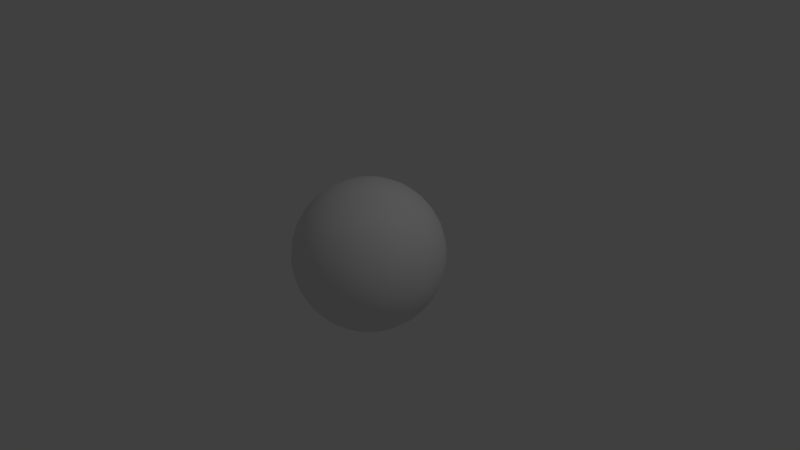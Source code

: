 # Source: Uranus.blend  (saved by Blender 2.79.0; exported with 4.5.12 LTS)
import bpy
from mathutils import Matrix  # noqa: F401  (used for matrix-valued properties, if any)

bpy.ops.wm.read_factory_settings(use_empty=True)
scene = bpy.context.scene
scene.name = 'Scene'

# ---- collections
col_collection_1 = bpy.data.collections.new('Collection 1'); scene.collection.children.link(col_collection_1)

# ---- world
world_world = bpy.data.worlds.new('World'); scene.world = world_world
world_world.color = (0.05088, 0.05088, 0.05088)
world_world.use_sun_shadow = False
world_world.sun_shadow_jitter_overblur = 0.0
world_world.cycles.sampling_method = 'MANUAL'

# ---- cameras
cam_camera = bpy.data.cameras.new('Camera')
cam_camera.clip_end = 100.0
cam_camera.lens = 35.0
cam_camera.sensor_width = 32.0
cam_camera.sensor_height = 18.0
cam_camera.ortho_scale = 7.314
cam_camera.dof.focus_distance = 0.0
cam_camera.dof.aperture_fstop = 128.0

# ---- lights
light_lamp = bpy.data.lights.new('Lamp', 'POINT')
light_lamp.transmission_factor = 0.0
light_lamp.cutoff_distance = 30.0
light_lamp.energy = 100.0
light_lamp.shadow_buffer_clip_start = 1.001
light_lamp.shadow_soft_size = 0.1
light_lamp.shadow_maximum_resolution = 0.006
light_lamp.use_absolute_resolution = True

# ---- meshes
me_sphere = bpy.data.meshes.new('Sphere')
me_sphere.from_pydata([(0.0, 0.1951, 0.9808), (0.0, 0.3827, 0.9239), (0.0, 0.5556, 0.8315), (0.0, 0.7071, 0.7071), (0.0, 0.8315, 0.5556), (0.0, 0.9239, 0.3827), (0.0, 0.9808, 0.1951), (0.0, 1.0, 7.55e-08), (0.0, 0.9808, -0.1951), (0.0, 0.5556, -0.8315), (0.03806, 0.1913, 0.9808), (0.07466, 0.3753, 0.9239), (0.1084, 0.5449, 0.8315), (0.1379, 0.6935, 0.7071), (0.1622, 0.8155, 0.5556), (0.1802, 0.9061, 0.3827), (0.1913, 0.9619, 0.1951), (0.1951, 0.9808, 7.55e-08), (0.1913, 0.9619, -0.1951), (0.1802, 0.9061, -0.3827), (0.1622, 0.8155, -0.5556), (0.1379, 0.6935, -0.7071), (0.1084, 0.5449, -0.8315), (0.07466, 0.3753, -0.9239), (0.03806, 0.1913, -0.9808), (0.07466, 0.1802, 0.9808), (0.1464, 0.3536, 0.9239), (0.2126, 0.5133, 0.8315), (0.2706, 0.6533, 0.7071), (0.3182, 0.7682, 0.5556), (0.3536, 0.8536, 0.3827), (0.3753, 0.9061, 0.1951), (0.3827, 0.9239, 7.55e-08), (0.3753, 0.9061, -0.1951), (0.3536, 0.8536, -0.3827), (0.3182, 0.7682, -0.5556), (0.2706, 0.6533, -0.7071), (0.2126, 0.5133, -0.8315), (0.1464, 0.3536, -0.9239), (0.07466, 0.1802, -0.9808), (0.1084, 0.1622, 0.9808), (0.2126, 0.3182, 0.9239), (0.3087, 0.4619, 0.8315), (0.3928, 0.5879, 0.7071), (0.4619, 0.6913, 0.5556), (0.5133, 0.7682, 0.3827), (0.5449, 0.8155, 0.1951), (0.5556, 0.8315, 7.55e-08), (0.5449, 0.8155, -0.1951), (0.5133, 0.7682, -0.3827), (0.4619, 0.6913, -0.5556), (0.3928, 0.5879, -0.7071), (0.3087, 0.4619, -0.8315), (0.2126, 0.3182, -0.9239), (0.1084, 0.1622, -0.9808), (0.1379, 0.1379, 0.9808), (0.2706, 0.2706, 0.9239), (0.3928, 0.3928, 0.8315), (0.5, 0.5, 0.7071), (0.5879, 0.5879, 0.5556), (0.6533, 0.6533, 0.3827), (0.6935, 0.6935, 0.1951), (0.7071, 0.7071, 7.55e-08), (0.6935, 0.6935, -0.1951), (0.6533, 0.6533, -0.3827), (0.5879, 0.5879, -0.5556), (0.5, 0.5, -0.7071), (0.3928, 0.3928, -0.8315), (0.2706, 0.2706, -0.9239), (0.1379, 0.1379, -0.9808), (0.1622, 0.1084, 0.9808), (0.3182, 0.2126, 0.9239), (0.4619, 0.3087, 0.8315), (0.5879, 0.3928, 0.7071), (0.6913, 0.4619, 0.5556), (0.7682, 0.5133, 0.3827), (0.8155, 0.5449, 0.1951), (0.8315, 0.5556, 7.55e-08), (0.8155, 0.5449, -0.1951), (0.7682, 0.5133, -0.3827), (0.6913, 0.4619, -0.5556), (0.5879, 0.3928, -0.7071), (0.4619, 0.3087, -0.8315), (0.3182, 0.2126, -0.9239), (0.1622, 0.1084, -0.9808), (0.1802, 0.07466, 0.9808), (0.3536, 0.1464, 0.9239), (0.5133, 0.2126, 0.8315), (0.6533, 0.2706, 0.7071), (0.7682, 0.3182, 0.5556), (0.8536, 0.3536, 0.3827), (0.9061, 0.3753, 0.1951), (0.9239, 0.3827, 7.55e-08), (0.9061, 0.3753, -0.1951), (0.8536, 0.3536, -0.3827), (0.7682, 0.3182, -0.5556), (0.6533, 0.2706, -0.7071), (0.5133, 0.2126, -0.8315), (0.3536, 0.1464, -0.9239), (0.1802, 0.07466, -0.9808), (0.1913, 0.03806, 0.9808), (0.3753, 0.07466, 0.9239), (0.5449, 0.1084, 0.8315), (0.6935, 0.1379, 0.7071), (0.8155, 0.1622, 0.5556), (0.9061, 0.1802, 0.3827), (0.9619, 0.1913, 0.1951), (0.9808, 0.1951, 7.55e-08), (0.9619, 0.1913, -0.1951), (0.9061, 0.1802, -0.3827), (0.8155, 0.1622, -0.5556), (0.6935, 0.1379, -0.7071), (0.5449, 0.1084, -0.8315), (0.3753, 0.07466, -0.9239), (0.1913, 0.03806, -0.9808), (0.1951, -3.266e-07, 0.9808), (0.3827, -3.192e-07, 0.9239), (0.5556, -3.117e-07, 0.8315), (0.7071, -3.192e-07, 0.7071), (0.8315, -3.341e-07, 0.5556), (0.9239, -2.745e-07, 0.3827), (0.9808, -3.937e-07, 0.1951), (1.0, -3.788e-07, 7.55e-08), (0.9808, -3.937e-07, -0.1951), (0.9239, -2.298e-07, -0.3827), (0.8315, -3.341e-07, -0.5556), (0.7071, -3.192e-07, -0.7071), (0.5556, -3.415e-07, -0.8315), (0.3827, -3.043e-07, -0.9239), (0.1951, -3.08e-07, -0.9808), (0.1913, -0.03806, 0.9808), (0.3753, -0.07466, 0.9239), (0.5449, -0.1084, 0.8315), (0.6935, -0.138, 0.7071), (0.8155, -0.1622, 0.5556), (0.9061, -0.1802, 0.3827), (0.9619, -0.1913, 0.1951), (0.9808, -0.1951, 7.55e-08), (0.9619, -0.1913, -0.1951), (0.9061, -0.1802, -0.3827), (0.8155, -0.1622, -0.5556), (0.6935, -0.138, -0.7071), (0.5449, -0.1084, -0.8315), (0.3753, -0.07466, -0.9239), (0.1913, -0.03806, -0.9808), (0.1802, -0.07466, 0.9808), (0.3536, -0.1464, 0.9239), (0.5133, -0.2126, 0.8315), (0.6533, -0.2706, 0.7071), (0.7682, -0.3182, 0.5556), (0.8536, -0.3536, 0.3827), (0.9061, -0.3753, 0.1951), (0.9239, -0.3827, 7.55e-08), (0.9061, -0.3753, -0.1951), (0.8536, -0.3536, -0.3827), (0.7682, -0.3182, -0.5556), (0.6533, -0.2706, -0.7071), (0.5133, -0.2126, -0.8315), (0.3536, -0.1464, -0.9239), (0.1802, -0.07466, -0.9808), (0.1622, -0.1084, 0.9808), (0.3182, -0.2126, 0.9239), (0.4619, -0.3087, 0.8315), (0.5879, -0.3928, 0.7071), (0.6913, -0.4619, 0.5556), (0.7682, -0.5133, 0.3827), (0.8155, -0.5449, 0.1951), (0.8315, -0.5556, 7.55e-08), (0.8155, -0.5449, -0.1951), (0.7682, -0.5133, -0.3827), (0.6913, -0.4619, -0.5556), (0.5879, -0.3928, -0.7071), (0.4619, -0.3087, -0.8315), (0.3182, -0.2126, -0.9239), (0.1622, -0.1084, -0.9808), (0.1379, -0.138, 0.9808), (0.2706, -0.2706, 0.9239), (0.3928, -0.3928, 0.8315), (0.5, -0.5, 0.7071), (0.5879, -0.5879, 0.5556), (0.6533, -0.6533, 0.3827), (0.6935, -0.6935, 0.1951), (0.7071, -0.7071, 7.55e-08), (0.6935, -0.6935, -0.1951), (0.6533, -0.6533, -0.3827), (0.5879, -0.5879, -0.5556), (0.5, -0.5, -0.7071), (0.3928, -0.3928, -0.8315), (0.2706, -0.2706, -0.9239), (0.1379, -0.138, -0.9808), (0.1084, -0.1622, 0.9808), (0.2126, -0.3182, 0.9239), (0.3087, -0.4619, 0.8315), (0.3928, -0.5879, 0.7071), (0.4619, -0.6913, 0.5556), (0.5133, -0.7682, 0.3827), (0.5449, -0.8155, 0.1951), (0.5556, -0.8315, 7.55e-08), (0.5449, -0.8155, -0.1951), (0.5133, -0.7682, -0.3827), (0.4619, -0.6913, -0.5556), (0.3928, -0.5879, -0.7071), (0.3087, -0.4619, -0.8315), (0.2126, -0.3182, -0.9239), (0.1084, -0.1622, -0.9808), (0.0, -3.258e-07, -1.0), (0.07466, -0.1802, 0.9808), (0.1464, -0.3536, 0.9239), (0.2126, -0.5133, 0.8315), (0.2706, -0.6533, 0.7071), (0.3182, -0.7682, 0.5556), (0.3536, -0.8536, 0.3827), (0.3753, -0.9061, 0.1951), (0.3827, -0.9239, 7.55e-08), (0.3753, -0.9061, -0.1951), (0.3536, -0.8536, -0.3827), (0.3182, -0.7682, -0.5556), (0.2706, -0.6533, -0.7071), (0.2126, -0.5133, -0.8315), (0.1464, -0.3536, -0.9239), (0.07466, -0.1802, -0.9808), (0.03806, -0.1913, 0.9808), (0.07466, -0.3753, 0.9239), (0.1084, -0.5449, 0.8315), (0.1379, -0.6935, 0.7071), (0.1622, -0.8155, 0.5556), (0.1802, -0.9061, 0.3827), (0.1913, -0.9619, 0.1951), (0.1951, -0.9808, 7.55e-08), (0.1913, -0.9619, -0.1951), (0.1802, -0.9061, -0.3827), (0.1622, -0.8155, -0.5556), (0.1379, -0.6935, -0.7071), (0.1084, -0.5449, -0.8315), (0.07466, -0.3753, -0.9239), (0.03806, -0.1913, -0.9808), (-7.212e-09, -0.1951, 0.9808), (4.122e-08, -0.3827, 0.9239), (2.632e-08, -0.5556, 0.8315), (-2.584e-08, -0.7071, 0.7071), (-8.544e-08, -0.8315, 0.5556), (6.357e-08, -0.9239, 0.3827), (-8.544e-08, -0.9808, 0.1951), (-1.003e-07, -1.0, 7.55e-08), (-8.544e-08, -0.9808, -0.1951), (6.357e-08, -0.9239, -0.3827), (-8.544e-08, -0.8315, -0.5556), (-2.584e-08, -0.7071, -0.7071), (-1.094e-08, -0.5556, -0.8315), (3.964e-09, -0.3827, -0.9239), (3.964e-09, -0.1951, -0.9808), (-0.03806, -0.1913, 0.9808), (-0.07466, -0.3753, 0.9239), (-0.1084, -0.5449, 0.8315), (-0.1379, -0.6935, 0.7071), (-0.1622, -0.8155, 0.5556), (-0.1802, -0.9061, 0.3827), (-0.1913, -0.9619, 0.1951), (-0.1951, -0.9808, 7.55e-08), (-0.1913, -0.9619, -0.1951), (-0.1802, -0.9061, -0.3827), (-0.1622, -0.8155, -0.5556), (-0.1379, -0.6935, -0.7071), (-0.1084, -0.5449, -0.8315), (-0.07466, -0.3753, -0.9239), (-0.03806, -0.1913, -0.9808), (-0.07466, -0.1802, 0.9808), (-0.1464, -0.3536, 0.9239), (-0.2126, -0.5133, 0.8315), (-0.2706, -0.6533, 0.7071), (-0.3182, -0.7682, 0.5556), (-0.3536, -0.8536, 0.3827), (-0.3753, -0.9061, 0.1951), (-0.3827, -0.9239, 7.55e-08), (-0.3753, -0.9061, -0.1951), (-0.3536, -0.8536, -0.3827), (-0.3182, -0.7682, -0.5556), (-0.2706, -0.6533, -0.7071), (-0.2126, -0.5133, -0.8315), (-0.1464, -0.3536, -0.9239), (-0.07466, -0.1802, -0.9808), (-0.1084, -0.1622, 0.9808), (-0.2126, -0.3182, 0.9239), (-0.3087, -0.4619, 0.8315), (-0.3928, -0.5879, 0.7071), (-0.4619, -0.6913, 0.5556), (-0.5133, -0.7682, 0.3827), (-0.5449, -0.8155, 0.1951), (-0.5556, -0.8315, 7.55e-08), (-0.5449, -0.8155, -0.1951), (-0.5133, -0.7682, -0.3827), (-0.4619, -0.6913, -0.5556), (-0.3928, -0.5879, -0.7071), (-0.3087, -0.4619, -0.8315), (-0.2126, -0.3182, -0.9239), (-0.1084, -0.1622, -0.9808), (-2.304e-07, -5.562e-07, 1.0), (-0.1379, -0.138, 0.9808), (-0.2706, -0.2706, 0.9239), (-0.3928, -0.3928, 0.8315), (-0.5, -0.5, 0.7071), (-0.5879, -0.5879, 0.5556), (-0.6533, -0.6533, 0.3827), (-0.6935, -0.6935, 0.1951), (-0.7071, -0.7071, 7.55e-08), (-0.6935, -0.6935, -0.1951), (-0.6533, -0.6533, -0.3827), (-0.5879, -0.5879, -0.5556), (-0.5, -0.5, -0.7071), (-0.3928, -0.3928, -0.8315), (-0.2706, -0.2706, -0.9239), (-0.1379, -0.1379, -0.9808), (-0.1622, -0.1084, 0.9808), (-0.3182, -0.2126, 0.9239), (-0.4619, -0.3087, 0.8315), (-0.5879, -0.3928, 0.7071), (-0.6913, -0.4619, 0.5556), (-0.7682, -0.5133, 0.3827), (-0.8155, -0.5449, 0.1951), (-0.8315, -0.5556, 7.55e-08), (-0.8155, -0.5449, -0.1951), (-0.7682, -0.5133, -0.3827), (-0.6913, -0.4619, -0.5556), (-0.5879, -0.3928, -0.7071), (-0.4619, -0.3087, -0.8315), (-0.3182, -0.2126, -0.9239), (-0.1622, -0.1084, -0.9808), (-0.1802, -0.07466, 0.9808), (-0.3536, -0.1464, 0.9239), (-0.5133, -0.2126, 0.8315), (-0.6533, -0.2706, 0.7071), (-0.7682, -0.3182, 0.5556), (-0.8536, -0.3536, 0.3827), (-0.9061, -0.3753, 0.1951), (-0.9239, -0.3827, 7.55e-08), (-0.9061, -0.3753, -0.1951), (-0.8536, -0.3536, -0.3827), (-0.7682, -0.3182, -0.5556), (-0.6533, -0.2706, -0.7071), (-0.5133, -0.2126, -0.8315), (-0.3536, -0.1464, -0.9239), (-0.1802, -0.07466, -0.9808), (-0.1913, -0.03806, 0.9808), (-0.3753, -0.07466, 0.9239), (-0.5449, -0.1084, 0.8315), (-0.6935, -0.1379, 0.7071), (-0.8155, -0.1622, 0.5556), (-0.9061, -0.1802, 0.3827), (-0.9619, -0.1913, 0.1951), (-0.9808, -0.1951, 7.55e-08), (-0.9619, -0.1913, -0.1951), (-0.9061, -0.1802, -0.3827), (-0.8155, -0.1622, -0.5556), (-0.6935, -0.1379, -0.7071), (-0.5449, -0.1084, -0.8315), (-0.3753, -0.07466, -0.9239), (-0.1913, -0.03806, -0.9808), (-0.1951, -3.117e-07, 0.9808), (-0.3827, -2.819e-07, 0.9239), (-0.5556, -2.819e-07, 0.8315), (-0.7071, -1.851e-07, 0.7071), (-0.8315, -1.404e-07, 0.5556), (-0.9239, -3.192e-07, 0.3827), (-0.9808, -9.567e-08, 0.1951), (-1.0, -1.404e-07, 7.55e-08), (-0.9808, -9.567e-08, -0.1951), (-0.9239, -3.192e-07, -0.3827), (-0.8315, -1.404e-07, -0.5556), (-0.7071, -1.851e-07, -0.7071), (-0.5556, -2.596e-07, -0.8315), (-0.3827, -2.521e-07, -0.9239), (-0.1951, -3.155e-07, -0.9808), (-0.1913, 0.03806, 0.9808), (-0.3753, 0.07466, 0.9239), (-0.5449, 0.1084, 0.8315), (-0.6935, 0.1379, 0.7071), (-0.8155, 0.1622, 0.5556), (-0.9061, 0.1802, 0.3827), (-0.9619, 0.1913, 0.1951), (-0.9808, 0.1951, 7.55e-08), (-0.9619, 0.1913, -0.1951), (-0.9061, 0.1802, -0.3827), (-0.8155, 0.1622, -0.5556), (-0.6935, 0.1379, -0.7071), (-0.5449, 0.1084, -0.8315), (-0.3753, 0.07466, -0.9239), (-0.1913, 0.03806, -0.9808), (-0.1802, 0.07466, 0.9808), (-0.3536, 0.1464, 0.9239), (-0.5133, 0.2126, 0.8315), (-0.6533, 0.2706, 0.7071), (-0.7682, 0.3182, 0.5556), (-0.8536, 0.3536, 0.3827), (-0.9061, 0.3753, 0.1951), (-0.9239, 0.3827, 7.55e-08), (-0.9061, 0.3753, -0.1951), (-0.8536, 0.3536, -0.3827), (-0.7682, 0.3182, -0.5556), (-0.6533, 0.2706, -0.7071), (-0.5133, 0.2126, -0.8315), (-0.3536, 0.1464, -0.9239), (-0.1802, 0.07466, -0.9808), (-0.1622, 0.1084, 0.9808), (-0.3182, 0.2126, 0.9239), (-0.4619, 0.3087, 0.8315), (-0.5879, 0.3928, 0.7071), (-0.6913, 0.4619, 0.5556), (-0.7682, 0.5133, 0.3827), (-0.8155, 0.5449, 0.1951), (-0.8315, 0.5556, 7.55e-08), (-0.8155, 0.5449, -0.1951), (-0.7682, 0.5133, -0.3827), (-0.6913, 0.4619, -0.5556), (-0.5879, 0.3928, -0.7071), (-0.4619, 0.3087, -0.8315), (-0.3182, 0.2126, -0.9239), (-0.1622, 0.1084, -0.9808), (-0.1379, 0.1379, 0.9808), (-0.2706, 0.2706, 0.9239), (-0.3928, 0.3928, 0.8315), (-0.5, 0.5, 0.7071), (-0.5879, 0.5879, 0.5556), (-0.6533, 0.6533, 0.3827), (-0.6935, 0.6935, 0.1951), (-0.7071, 0.7071, 7.55e-08), (-0.6935, 0.6935, -0.1951), (-0.6533, 0.6533, -0.3827), (-0.5879, 0.5879, -0.5556), (-0.5, 0.5, -0.7071), (-0.3928, 0.3928, -0.8315), (-0.2706, 0.2706, -0.9239), (-0.1379, 0.1379, -0.9808), (-0.1084, 0.1622, 0.9808), (-0.2126, 0.3182, 0.9239), (-0.3087, 0.4619, 0.8315), (-0.3928, 0.5879, 0.7071), (-0.4619, 0.6913, 0.5556), (-0.5133, 0.7682, 0.3827), (-0.5449, 0.8155, 0.1951), (-0.5556, 0.8315, 7.55e-08), (-0.5449, 0.8155, -0.1951), (-0.5133, 0.7682, -0.3827), (-0.4619, 0.6913, -0.5556), (-0.3928, 0.5879, -0.7071), (-0.3087, 0.4619, -0.8315), (-0.2126, 0.3182, -0.9239), (-0.1084, 0.1622, -0.9808), (-0.07466, 0.1802, 0.9808), (-0.1464, 0.3536, 0.9239), (-0.2126, 0.5133, 0.8315), (-0.2706, 0.6533, 0.7071), (-0.3182, 0.7682, 0.5556), (-0.3536, 0.8536, 0.3827), (-0.3753, 0.9061, 0.1951), (-0.3827, 0.9239, 7.55e-08), (-0.3753, 0.9061, -0.1951), (-0.3536, 0.8536, -0.3827), (-0.3182, 0.7682, -0.5556), (-0.2706, 0.6533, -0.7071), (-0.2126, 0.5133, -0.8315), (-0.1464, 0.3536, -0.9239), (-0.07466, 0.1802, -0.9808), (-0.03806, 0.1913, 0.9808), (-0.07466, 0.3753, 0.9239), (-0.1084, 0.5449, 0.8315), (-0.1379, 0.6935, 0.7071), (-0.1622, 0.8155, 0.5556), (-0.1802, 0.9061, 0.3827), (-0.1913, 0.9619, 0.1951), (-0.1951, 0.9808, 7.55e-08), (-0.1913, 0.9619, -0.1951), (-0.1802, 0.9061, -0.3827), (-0.1622, 0.8155, -0.5556), (-0.1379, 0.6935, -0.7071), (-0.1084, 0.5449, -0.8315), (-0.07466, 0.3753, -0.9239), (-0.03806, 0.1913, -0.9808), (6.357e-08, 0.9239, -0.3827), (2.722e-07, 0.8315, -0.5556), (1.53e-07, 0.7071, -0.7071), (7.847e-08, 0.3827, -0.9239), (1.514e-08, 0.1951, -0.9808)], [], [(480, 9, 22, 23), (6, 5, 15, 16), (481, 480, 23, 24), (7, 6, 16, 17), (0, 296, 10), (205, 481, 24), (8, 7, 17, 18), (1, 0, 10, 11), (477, 8, 18, 19), (2, 1, 11, 12), (478, 477, 19, 20), (3, 2, 12, 13), (479, 478, 20, 21), (4, 3, 13, 14), (9, 479, 21, 22), (5, 4, 14, 15), (14, 13, 28, 29), (22, 21, 36, 37), (15, 14, 29, 30), (23, 22, 37, 38), (16, 15, 30, 31), (24, 23, 38, 39), (17, 16, 31, 32), (10, 296, 25), (205, 24, 39), (18, 17, 32, 33), (11, 10, 25, 26), (19, 18, 33, 34), (12, 11, 26, 27), (20, 19, 34, 35), (13, 12, 27, 28), (21, 20, 35, 36), (33, 32, 47, 48), (26, 25, 40, 41), (34, 33, 48, 49), (27, 26, 41, 42), (35, 34, 49, 50), (28, 27, 42, 43), (36, 35, 50, 51), (29, 28, 43, 44), (37, 36, 51, 52), (30, 29, 44, 45), (38, 37, 52, 53), (31, 30, 45, 46), (39, 38, 53, 54), (32, 31, 46, 47), (25, 296, 40), (205, 39, 54), (52, 51, 66, 67), (45, 44, 59, 60), (53, 52, 67, 68), (46, 45, 60, 61), (54, 53, 68, 69), (47, 46, 61, 62), (40, 296, 55), (205, 54, 69), (48, 47, 62, 63), (41, 40, 55, 56), (49, 48, 63, 64), (42, 41, 56, 57), (50, 49, 64, 65), (43, 42, 57, 58), (51, 50, 65, 66), (44, 43, 58, 59), (64, 63, 78, 79), (57, 56, 71, 72), (65, 64, 79, 80), (58, 57, 72, 73), (66, 65, 80, 81), (59, 58, 73, 74), (67, 66, 81, 82), (60, 59, 74, 75), (68, 67, 82, 83), (61, 60, 75, 76), (69, 68, 83, 84), (62, 61, 76, 77), (55, 296, 70), (205, 69, 84), (63, 62, 77, 78), (56, 55, 70, 71), (83, 82, 97, 98), (76, 75, 90, 91), (84, 83, 98, 99), (77, 76, 91, 92), (70, 296, 85), (205, 84, 99), (78, 77, 92, 93), (71, 70, 85, 86), (79, 78, 93, 94), (72, 71, 86, 87), (80, 79, 94, 95), (73, 72, 87, 88), (81, 80, 95, 96), (74, 73, 88, 89), (82, 81, 96, 97), (75, 74, 89, 90), (87, 86, 101, 102), (95, 94, 109, 110), (88, 87, 102, 103), (96, 95, 110, 111), (89, 88, 103, 104), (97, 96, 111, 112), (90, 89, 104, 105), (98, 97, 112, 113), (91, 90, 105, 106), (99, 98, 113, 114), (92, 91, 106, 107), (85, 296, 100), (205, 99, 114), (93, 92, 107, 108), (86, 85, 100, 101), (94, 93, 108, 109), (106, 105, 120, 121), (114, 113, 128, 129), (107, 106, 121, 122), (100, 296, 115), (205, 114, 129), (108, 107, 122, 123), (101, 100, 115, 116), (109, 108, 123, 124), (102, 101, 116, 117), (110, 109, 124, 125), (103, 102, 117, 118), (111, 110, 125, 126), (104, 103, 118, 119), (112, 111, 126, 127), (105, 104, 119, 120), (113, 112, 127, 128), (125, 124, 139, 140), (118, 117, 132, 133), (126, 125, 140, 141), (119, 118, 133, 134), (127, 126, 141, 142), (120, 119, 134, 135), (128, 127, 142, 143), (121, 120, 135, 136), (129, 128, 143, 144), (122, 121, 136, 137), (115, 296, 130), (205, 129, 144), (123, 122, 137, 138), (116, 115, 130, 131), (124, 123, 138, 139), (117, 116, 131, 132), (144, 143, 158, 159), (137, 136, 151, 152), (130, 296, 145), (205, 144, 159), (138, 137, 152, 153), (131, 130, 145, 146), (139, 138, 153, 154), (132, 131, 146, 147), (140, 139, 154, 155), (133, 132, 147, 148), (141, 140, 155, 156), (134, 133, 148, 149), (142, 141, 156, 157), (135, 134, 149, 150), (143, 142, 157, 158), (136, 135, 150, 151), (148, 147, 162, 163), (156, 155, 170, 171), (149, 148, 163, 164), (157, 156, 171, 172), (150, 149, 164, 165), (158, 157, 172, 173), (151, 150, 165, 166), (159, 158, 173, 174), (152, 151, 166, 167), (145, 296, 160), (205, 159, 174), (153, 152, 167, 168), (146, 145, 160, 161), (154, 153, 168, 169), (147, 146, 161, 162), (155, 154, 169, 170), (167, 166, 181, 182), (160, 296, 175), (205, 174, 189), (168, 167, 182, 183), (161, 160, 175, 176), (169, 168, 183, 184), (162, 161, 176, 177), (170, 169, 184, 185), (163, 162, 177, 178), (171, 170, 185, 186), (164, 163, 178, 179), (172, 171, 186, 187), (165, 164, 179, 180), (173, 172, 187, 188), (166, 165, 180, 181), (174, 173, 188, 189), (186, 185, 200, 201), (179, 178, 193, 194), (187, 186, 201, 202), (180, 179, 194, 195), (188, 187, 202, 203), (181, 180, 195, 196), (189, 188, 203, 204), (182, 181, 196, 197), (175, 296, 190), (205, 189, 204), (183, 182, 197, 198), (176, 175, 190, 191), (184, 183, 198, 199), (177, 176, 191, 192), (185, 184, 199, 200), (178, 177, 192, 193), (205, 204, 220), (198, 197, 213, 214), (191, 190, 206, 207), (199, 198, 214, 215), (192, 191, 207, 208), (200, 199, 215, 216), (193, 192, 208, 209), (201, 200, 216, 217), (194, 193, 209, 210), (202, 201, 217, 218), (195, 194, 210, 211), (203, 202, 218, 219), (196, 195, 211, 212), (204, 203, 219, 220), (197, 196, 212, 213), (190, 296, 206), (218, 217, 232, 233), (211, 210, 225, 226), (219, 218, 233, 234), (212, 211, 226, 227), (220, 219, 234, 235), (213, 212, 227, 228), (206, 296, 221), (205, 220, 235), (214, 213, 228, 229), (207, 206, 221, 222), (215, 214, 229, 230), (208, 207, 222, 223), (216, 215, 230, 231), (209, 208, 223, 224), (217, 216, 231, 232), (210, 209, 224, 225), (222, 221, 236, 237), (230, 229, 244, 245), (223, 222, 237, 238), (231, 230, 245, 246), (224, 223, 238, 239), (232, 231, 246, 247), (225, 224, 239, 240), (233, 232, 247, 248), (226, 225, 240, 241), (234, 233, 248, 249), (227, 226, 241, 242), (235, 234, 249, 250), (228, 227, 242, 243), (221, 296, 236), (205, 235, 250), (229, 228, 243, 244), (241, 240, 255, 256), (249, 248, 263, 264), (242, 241, 256, 257), (250, 249, 264, 265), (243, 242, 257, 258), (236, 296, 251), (205, 250, 265), (244, 243, 258, 259), (237, 236, 251, 252), (245, 244, 259, 260), (238, 237, 252, 253), (246, 245, 260, 261), (239, 238, 253, 254), (247, 246, 261, 262), (240, 239, 254, 255), (248, 247, 262, 263), (260, 259, 274, 275), (253, 252, 267, 268), (261, 260, 275, 276), (254, 253, 268, 269), (262, 261, 276, 277), (255, 254, 269, 270), (263, 262, 277, 278), (256, 255, 270, 271), (264, 263, 278, 279), (257, 256, 271, 272), (265, 264, 279, 280), (258, 257, 272, 273), (251, 296, 266), (205, 265, 280), (259, 258, 273, 274), (252, 251, 266, 267), (279, 278, 293, 294), (272, 271, 286, 287), (280, 279, 294, 295), (273, 272, 287, 288), (266, 296, 281), (205, 280, 295), (274, 273, 288, 289), (267, 266, 281, 282), (275, 274, 289, 290), (268, 267, 282, 283), (276, 275, 290, 291), (269, 268, 283, 284), (277, 276, 291, 292), (270, 269, 284, 285), (278, 277, 292, 293), (271, 270, 285, 286), (283, 282, 298, 299), (291, 290, 306, 307), (284, 283, 299, 300), (292, 291, 307, 308), (285, 284, 300, 301), (293, 292, 308, 309), (286, 285, 301, 302), (294, 293, 309, 310), (287, 286, 302, 303), (295, 294, 310, 311), (288, 287, 303, 304), (281, 296, 297), (205, 295, 311), (289, 288, 304, 305), (282, 281, 297, 298), (290, 289, 305, 306), (303, 302, 317, 318), (311, 310, 325, 326), (304, 303, 318, 319), (297, 296, 312), (205, 311, 326), (305, 304, 319, 320), (298, 297, 312, 313), (306, 305, 320, 321), (299, 298, 313, 314), (307, 306, 321, 322), (300, 299, 314, 315), (308, 307, 322, 323), (301, 300, 315, 316), (309, 308, 323, 324), (302, 301, 316, 317), (310, 309, 324, 325), (322, 321, 336, 337), (315, 314, 329, 330), (323, 322, 337, 338), (316, 315, 330, 331), (324, 323, 338, 339), (317, 316, 331, 332), (325, 324, 339, 340), (318, 317, 332, 333), (326, 325, 340, 341), (319, 318, 333, 334), (312, 296, 327), (205, 326, 341), (320, 319, 334, 335), (313, 312, 327, 328), (321, 320, 335, 336), (314, 313, 328, 329), (341, 340, 355, 356), (334, 333, 348, 349), (327, 296, 342), (205, 341, 356), (335, 334, 349, 350), (328, 327, 342, 343), (336, 335, 350, 351), (329, 328, 343, 344), (337, 336, 351, 352), (330, 329, 344, 345), (338, 337, 352, 353), (331, 330, 345, 346), (339, 338, 353, 354), (332, 331, 346, 347), (340, 339, 354, 355), (333, 332, 347, 348), (353, 352, 367, 368), (346, 345, 360, 361), (354, 353, 368, 369), (347, 346, 361, 362), (355, 354, 369, 370), (348, 347, 362, 363), (356, 355, 370, 371), (349, 348, 363, 364), (342, 296, 357), (205, 356, 371), (350, 349, 364, 365), (343, 342, 357, 358), (351, 350, 365, 366), (344, 343, 358, 359), (352, 351, 366, 367), (345, 344, 359, 360), (357, 296, 372), (205, 371, 386), (365, 364, 379, 380), (358, 357, 372, 373), (366, 365, 380, 381), (359, 358, 373, 374), (367, 366, 381, 382), (360, 359, 374, 375), (368, 367, 382, 383), (361, 360, 375, 376), (369, 368, 383, 384), (362, 361, 376, 377), (370, 369, 384, 385), (363, 362, 377, 378), (371, 370, 385, 386), (364, 363, 378, 379), (376, 375, 390, 391), (384, 383, 398, 399), (377, 376, 391, 392), (385, 384, 399, 400), (378, 377, 392, 393), (386, 385, 400, 401), (379, 378, 393, 394), (372, 296, 387), (205, 386, 401), (380, 379, 394, 395), (373, 372, 387, 388), (381, 380, 395, 396), (374, 373, 388, 389), (382, 381, 396, 397), (375, 374, 389, 390), (383, 382, 397, 398), (395, 394, 409, 410), (388, 387, 402, 403), (396, 395, 410, 411), (389, 388, 403, 404), (397, 396, 411, 412), (390, 389, 404, 405), (398, 397, 412, 413), (391, 390, 405, 406), (399, 398, 413, 414), (392, 391, 406, 407), (400, 399, 414, 415), (393, 392, 407, 408), (401, 400, 415, 416), (394, 393, 408, 409), (387, 296, 402), (205, 401, 416), (414, 413, 428, 429), (407, 406, 421, 422), (415, 414, 429, 430), (408, 407, 422, 423), (416, 415, 430, 431), (409, 408, 423, 424), (402, 296, 417), (205, 416, 431), (410, 409, 424, 425), (403, 402, 417, 418), (411, 410, 425, 426), (404, 403, 418, 419), (412, 411, 426, 427), (405, 404, 419, 420), (413, 412, 427, 428), (406, 405, 420, 421), (418, 417, 432, 433), (426, 425, 440, 441), (419, 418, 433, 434), (427, 426, 441, 442), (420, 419, 434, 435), (428, 427, 442, 443), (421, 420, 435, 436), (429, 428, 443, 444), (422, 421, 436, 437), (430, 429, 444, 445), (423, 422, 437, 438), (431, 430, 445, 446), (424, 423, 438, 439), (417, 296, 432), (205, 431, 446), (425, 424, 439, 440), (437, 436, 451, 452), (445, 444, 459, 460), (438, 437, 452, 453), (446, 445, 460, 461), (439, 438, 453, 454), (432, 296, 447), (205, 446, 461), (440, 439, 454, 455), (433, 432, 447, 448), (441, 440, 455, 456), (434, 433, 448, 449), (442, 441, 456, 457), (435, 434, 449, 450), (443, 442, 457, 458), (436, 435, 450, 451), (444, 443, 458, 459), (456, 455, 470, 471), (449, 448, 463, 464), (457, 456, 471, 472), (450, 449, 464, 465), (458, 457, 472, 473), (451, 450, 465, 466), (459, 458, 473, 474), (452, 451, 466, 467), (460, 459, 474, 475), (453, 452, 467, 468), (461, 460, 475, 476), (454, 453, 468, 469), (447, 296, 462), (205, 461, 476), (455, 454, 469, 470), (448, 447, 462, 463), (475, 474, 9, 480), (468, 467, 5, 6), (476, 475, 480, 481), (469, 468, 6, 7), (462, 296, 0), (205, 476, 481), (470, 469, 7, 8), (463, 462, 0, 1), (471, 470, 8, 477), (464, 463, 1, 2), (472, 471, 477, 478), (465, 464, 2, 3), (473, 472, 478, 479), (466, 465, 3, 4), (474, 473, 479, 9), (467, 466, 4, 5)])
me_sphere.polygons.foreach_set('use_smooth', [True] * 512)
_uv = me_sphere.uv_layers.new(name='UVMap')
_uv.uv.foreach_set('vector', [0.4784, 0.125, 0.4784, 0.1875, 0.4635, 0.1875, 0.4635, 0.125, 0.4784, 0.5625, 0.4784, 0.625, 0.4635, 0.625, 0.4635, 0.5625, 0.4784, 0.0625, 0.4784, 0.125, 0.4635, 0.125, 0.4635, 0.0625, 0.4784, 0.5, 0.4784, 0.5625, 0.4635, 0.5625, 0.4635, 0.5, 0.4784, 0.9375, 0.6951, 1.0, 0.4635, 0.9375, 0.702, 0.0, 0.4784, 0.0625, 0.4635, 0.0625, 0.4784, 0.4375, 0.4784, 0.5, 0.4635, 0.5, 0.4635, 0.4375, 0.4784, 0.875, 0.4784, 0.9375, 0.4635, 0.9375, 0.4635, 0.875, 0.4784, 0.375, 0.4784, 0.4375, 0.4635, 0.4375, 0.4635, 0.375, 0.4784, 0.8125, 0.4784, 0.875, 0.4635, 0.875, 0.4635, 0.8125, 0.4784, 0.3125, 0.4784, 0.375, 0.4635, 0.375, 0.4635, 0.3125, 0.4784, 0.75, 0.4784, 0.8125, 0.4635, 0.8125, 0.4635, 0.75, 0.4784, 0.25, 0.4784, 0.3125, 0.4635, 0.3125, 0.4635, 0.25, 0.4784, 0.6875, 0.4784, 0.75, 0.4635, 0.75, 0.4635, 0.6875, 0.4784, 0.1875, 0.4784, 0.25, 0.4635, 0.25, 0.4635, 0.1875, 0.4784, 0.625, 0.4784, 0.6875, 0.4635, 0.6875, 0.4635, 0.625, 0.4635, 0.6875, 0.4635, 0.75, 0.4485, 0.75, 0.4485, 0.6875, 0.4635, 0.1875, 0.4635, 0.25, 0.4485, 0.25, 0.4485, 0.1875, 0.4635, 0.625, 0.4635, 0.6875, 0.4485, 0.6875, 0.4485, 0.625, 0.4635, 0.125, 0.4635, 0.1875, 0.4485, 0.1875, 0.4485, 0.125, 0.4635, 0.5625, 0.4635, 0.625, 0.4485, 0.625, 0.4485, 0.5625, 0.4635, 0.0625, 0.4635, 0.125, 0.4485, 0.125, 0.4485, 0.0625, 0.4635, 0.5, 0.4635, 0.5625, 0.4485, 0.5625, 0.4485, 0.5, 0.4635, 0.9375, 0.6951, 1.0, 0.4485, 0.9375, 0.702, 0.0, 0.4635, 0.0625, 0.4485, 0.0625, 0.4635, 0.4375, 0.4635, 0.5, 0.4485, 0.5, 0.4485, 0.4375, 0.4635, 0.875, 0.4635, 0.9375, 0.4485, 0.9375, 0.4485, 0.875, 0.4635, 0.375, 0.4635, 0.4375, 0.4485, 0.4375, 0.4485, 0.375, 0.4635, 0.8125, 0.4635, 0.875, 0.4485, 0.875, 0.4485, 0.8125, 0.4635, 0.3125, 0.4635, 0.375, 0.4485, 0.375, 0.4485, 0.3125, 0.4635, 0.75, 0.4635, 0.8125, 0.4485, 0.8125, 0.4485, 0.75, 0.4635, 0.25, 0.4635, 0.3125, 0.4485, 0.3125, 0.4485, 0.25, 0.4485, 0.4375, 0.4485, 0.5, 0.4336, 0.5, 0.4336, 0.4375, 0.4485, 0.875, 0.4485, 0.9375, 0.4336, 0.9375, 0.4336, 0.875, 0.4485, 0.375, 0.4485, 0.4375, 0.4336, 0.4375, 0.4336, 0.375, 0.4485, 0.8125, 0.4485, 0.875, 0.4336, 0.875, 0.4336, 0.8125, 0.4485, 0.3125, 0.4485, 0.375, 0.4336, 0.375, 0.4336, 0.3125, 0.4485, 0.75, 0.4485, 0.8125, 0.4336, 0.8125, 0.4336, 0.75, 0.4485, 0.25, 0.4485, 0.3125, 0.4336, 0.3125, 0.4336, 0.25, 0.4485, 0.6875, 0.4485, 0.75, 0.4336, 0.75, 0.4336, 0.6875, 0.4485, 0.1875, 0.4485, 0.25, 0.4336, 0.25, 0.4336, 0.1875, 0.4485, 0.625, 0.4485, 0.6875, 0.4336, 0.6875, 0.4336, 0.625, 0.4485, 0.125, 0.4485, 0.1875, 0.4336, 0.1875, 0.4336, 0.125, 0.4485, 0.5625, 0.4485, 0.625, 0.4336, 0.625, 0.4336, 0.5625, 0.4485, 0.0625, 0.4485, 0.125, 0.4336, 0.125, 0.4336, 0.0625, 0.4485, 0.5, 0.4485, 0.5625, 0.4336, 0.5625, 0.4336, 0.5, 0.4485, 0.9375, 0.2164, 1.0, 0.4336, 0.9375, 0.2233, 0.0, 0.4485, 0.0625, 0.4336, 0.0625, 0.4336, 0.1875, 0.4336, 0.25, 0.4186, 0.25, 0.4186, 0.1875, 0.4336, 0.625, 0.4336, 0.6875, 0.4186, 0.6875, 0.4186, 0.625, 0.4336, 0.125, 0.4336, 0.1875, 0.4186, 0.1875, 0.4186, 0.125, 0.4336, 0.5625, 0.4336, 0.625, 0.4186, 0.625, 0.4186, 0.5625, 0.4336, 0.0625, 0.4336, 0.125, 0.4186, 0.125, 0.4186, 0.0625, 0.4336, 0.5, 0.4336, 0.5625, 0.4186, 0.5625, 0.4186, 0.5, 0.4336, 0.9375, 0.2164, 1.0, 0.4186, 0.9375, 0.2233, 0.0, 0.4336, 0.0625, 0.4186, 0.0625, 0.4336, 0.4375, 0.4336, 0.5, 0.4186, 0.5, 0.4186, 0.4375, 0.4336, 0.875, 0.4336, 0.9375, 0.4186, 0.9375, 0.4186, 0.875, 0.4336, 0.375, 0.4336, 0.4375, 0.4186, 0.4375, 0.4186, 0.375, 0.4336, 0.8125, 0.4336, 0.875, 0.4186, 0.875, 0.4186, 0.8125, 0.4336, 0.3125, 0.4336, 0.375, 0.4186, 0.375, 0.4186, 0.3125, 0.4336, 0.75, 0.4336, 0.8125, 0.4186, 0.8125, 0.4186, 0.75, 0.4336, 0.25, 0.4336, 0.3125, 0.4186, 0.3125, 0.4186, 0.25, 0.4336, 0.6875, 0.4336, 0.75, 0.4186, 0.75, 0.4186, 0.6875, 0.4186, 0.375, 0.4186, 0.4375, 0.4036, 0.4375, 0.4036, 0.375, 0.4186, 0.8125, 0.4186, 0.875, 0.4036, 0.875, 0.4036, 0.8125, 0.4186, 0.3125, 0.4186, 0.375, 0.4036, 0.375, 0.4036, 0.3125, 0.4186, 0.75, 0.4186, 0.8125, 0.4036, 0.8125, 0.4036, 0.75, 0.4186, 0.25, 0.4186, 0.3125, 0.4036, 0.3125, 0.4036, 0.25, 0.4186, 0.6875, 0.4186, 0.75, 0.4036, 0.75, 0.4036, 0.6875, 0.4186, 0.1875, 0.4186, 0.25, 0.4036, 0.25, 0.4036, 0.1875, 0.4186, 0.625, 0.4186, 0.6875, 0.4036, 0.6875, 0.4036, 0.625, 0.4186, 0.125, 0.4186, 0.1875, 0.4036, 0.1875, 0.4036, 0.125, 0.4186, 0.5625, 0.4186, 0.625, 0.4036, 0.625, 0.4036, 0.5625, 0.4186, 0.0625, 0.4186, 0.125, 0.4036, 0.125, 0.4036, 0.0625, 0.4186, 0.5, 0.4186, 0.5625, 0.4036, 0.5625, 0.4036, 0.5, 0.4186, 0.9375, 0.2164, 1.0, 0.4036, 0.9375, 0.2233, 0.0, 0.4186, 0.0625, 0.4036, 0.0625, 0.4186, 0.4375, 0.4186, 0.5, 0.4036, 0.5, 0.4036, 0.4375, 0.4186, 0.875, 0.4186, 0.9375, 0.4036, 0.9375, 0.4036, 0.875, 0.4036, 0.125, 0.4036, 0.1875, 0.3887, 0.1875, 0.3887, 0.125, 0.4036, 0.5625, 0.4036, 0.625, 0.3887, 0.625, 0.3887, 0.5625, 0.4036, 0.0625, 0.4036, 0.125, 0.3887, 0.125, 0.3887, 0.0625, 0.4036, 0.5, 0.4036, 0.5625, 0.3887, 0.5625, 0.3887, 0.5, 0.4036, 0.9375, 0.2164, 1.0, 0.3887, 0.9375, 0.2233, 0.0, 0.4036, 0.0625, 0.3887, 0.0625, 0.4036, 0.4375, 0.4036, 0.5, 0.3887, 0.5, 0.3887, 0.4375, 0.4036, 0.875, 0.4036, 0.9375, 0.3887, 0.9375, 0.3887, 0.875, 0.4036, 0.375, 0.4036, 0.4375, 0.3887, 0.4375, 0.3887, 0.375, 0.4036, 0.8125, 0.4036, 0.875, 0.3887, 0.875, 0.3887, 0.8125, 0.4036, 0.3125, 0.4036, 0.375, 0.3887, 0.375, 0.3887, 0.3125, 0.4036, 0.75, 0.4036, 0.8125, 0.3887, 0.8125, 0.3887, 0.75, 0.4036, 0.25, 0.4036, 0.3125, 0.3887, 0.3125, 0.3887, 0.25, 0.4036, 0.6875, 0.4036, 0.75, 0.3887, 0.75, 0.3887, 0.6875, 0.4036, 0.1875, 0.4036, 0.25, 0.3887, 0.25, 0.3887, 0.1875, 0.4036, 0.625, 0.4036, 0.6875, 0.3887, 0.6875, 0.3887, 0.625, 0.3887, 0.8125, 0.3887, 0.875, 0.3737, 0.875, 0.3737, 0.8125, 0.3887, 0.3125, 0.3887, 0.375, 0.3737, 0.375, 0.3737, 0.3125, 0.3887, 0.75, 0.3887, 0.8125, 0.3737, 0.8125, 0.3737, 0.75, 0.3887, 0.25, 0.3887, 0.3125, 0.3737, 0.3125, 0.3737, 0.25, 0.3887, 0.6875, 0.3887, 0.75, 0.3737, 0.75, 0.3737, 0.6875, 0.3887, 0.1875, 0.3887, 0.25, 0.3737, 0.25, 0.3737, 0.1875, 0.3887, 0.625, 0.3887, 0.6875, 0.3737, 0.6875, 0.3737, 0.625, 0.3887, 0.125, 0.3887, 0.1875, 0.3737, 0.1875, 0.3737, 0.125, 0.3887, 0.5625, 0.3887, 0.625, 0.3737, 0.625, 0.3737, 0.5625, 0.3887, 0.0625, 0.3887, 0.125, 0.3737, 0.125, 0.3737, 0.0625, 0.3887, 0.5, 0.3887, 0.5625, 0.3737, 0.5625, 0.3737, 0.5, 0.3887, 0.9375, 0.2164, 1.0, 0.3737, 0.9375, 0.2233, 0.0, 0.3887, 0.0625, 0.3737, 0.0625, 0.3887, 0.4375, 0.3887, 0.5, 0.3737, 0.5, 0.3737, 0.4375, 0.3887, 0.875, 0.3887, 0.9375, 0.3737, 0.9375, 0.3737, 0.875, 0.3887, 0.375, 0.3887, 0.4375, 0.3737, 0.4375, 0.3737, 0.375, 0.3737, 0.5625, 0.3737, 0.625, 0.3588, 0.625, 0.3588, 0.5625, 0.3737, 0.0625, 0.3737, 0.125, 0.3588, 0.125, 0.3588, 0.0625, 0.3737, 0.5, 0.3737, 0.5625, 0.3588, 0.5625, 0.3588, 0.5, 0.3737, 0.9375, 0.2164, 1.0, 0.3588, 0.9375, 0.2233, 0.0, 0.3737, 0.0625, 0.3588, 0.0625, 0.3737, 0.4375, 0.3737, 0.5, 0.3588, 0.5, 0.3588, 0.4375, 0.3737, 0.875, 0.3737, 0.9375, 0.3588, 0.9375, 0.3588, 0.875, 0.3737, 0.375, 0.3737, 0.4375, 0.3588, 0.4375, 0.3588, 0.375, 0.3737, 0.8125, 0.3737, 0.875, 0.3588, 0.875, 0.3588, 0.8125, 0.3737, 0.3125, 0.3737, 0.375, 0.3588, 0.375, 0.3588, 0.3125, 0.3737, 0.75, 0.3737, 0.8125, 0.3588, 0.8125, 0.3588, 0.75, 0.3737, 0.25, 0.3737, 0.3125, 0.3588, 0.3125, 0.3588, 0.25, 0.3737, 0.6875, 0.3737, 0.75, 0.3588, 0.75, 0.3588, 0.6875, 0.3737, 0.1875, 0.3737, 0.25, 0.3588, 0.25, 0.3588, 0.1875, 0.3737, 0.625, 0.3737, 0.6875, 0.3588, 0.6875, 0.3588, 0.625, 0.3737, 0.125, 0.3737, 0.1875, 0.3588, 0.1875, 0.3588, 0.125, 0.3588, 0.3125, 0.3588, 0.375, 0.3438, 0.375, 0.3438, 0.3125, 0.3588, 0.75, 0.3588, 0.8125, 0.3438, 0.8125, 0.3438, 0.75, 0.3588, 0.25, 0.3588, 0.3125, 0.3438, 0.3125, 0.3438, 0.25, 0.3588, 0.6875, 0.3588, 0.75, 0.3438, 0.75, 0.3438, 0.6875, 0.3588, 0.1875, 0.3588, 0.25, 0.3438, 0.25, 0.3438, 0.1875, 0.3588, 0.625, 0.3588, 0.6875, 0.3438, 0.6875, 0.3438, 0.625, 0.3588, 0.125, 0.3588, 0.1875, 0.3438, 0.1875, 0.3438, 0.125, 0.3588, 0.5625, 0.3588, 0.625, 0.3438, 0.625, 0.3438, 0.5625, 0.3588, 0.0625, 0.3588, 0.125, 0.3438, 0.125, 0.3438, 0.0625, 0.3588, 0.5, 0.3588, 0.5625, 0.3438, 0.5625, 0.3438, 0.5, 0.3588, 0.9375, 0.2164, 1.0, 0.3438, 0.9375, 0.2233, 0.0, 0.3588, 0.0625, 0.3438, 0.0625, 0.3588, 0.4375, 0.3588, 0.5, 0.3438, 0.5, 0.3438, 0.4375, 0.3588, 0.875, 0.3588, 0.9375, 0.3438, 0.9375, 0.3438, 0.875, 0.3588, 0.375, 0.3588, 0.4375, 0.3438, 0.4375, 0.3438, 0.375, 0.3588, 0.8125, 0.3588, 0.875, 0.3438, 0.875, 0.3438, 0.8125, 0.3438, 0.0625, 0.3438, 0.125, 0.3288, 0.125, 0.3288, 0.0625, 0.3438, 0.5, 0.3438, 0.5625, 0.3288, 0.5625, 0.3288, 0.5, 0.3438, 0.9375, 0.2164, 1.0, 0.3288, 0.9375, 0.2233, 0.0, 0.3438, 0.0625, 0.3288, 0.0625, 0.3438, 0.4375, 0.3438, 0.5, 0.3288, 0.5, 0.3288, 0.4375, 0.3438, 0.875, 0.3438, 0.9375, 0.3288, 0.9375, 0.3288, 0.875, 0.3438, 0.375, 0.3438, 0.4375, 0.3288, 0.4375, 0.3288, 0.375, 0.3438, 0.8125, 0.3438, 0.875, 0.3288, 0.875, 0.3288, 0.8125, 0.3438, 0.3125, 0.3438, 0.375, 0.3288, 0.375, 0.3288, 0.3125, 0.3438, 0.75, 0.3438, 0.8125, 0.3288, 0.8125, 0.3288, 0.75, 0.3438, 0.25, 0.3438, 0.3125, 0.3288, 0.3125, 0.3288, 0.25, 0.3438, 0.6875, 0.3438, 0.75, 0.3288, 0.75, 0.3288, 0.6875, 0.3438, 0.1875, 0.3438, 0.25, 0.3288, 0.25, 0.3288, 0.1875, 0.3438, 0.625, 0.3438, 0.6875, 0.3288, 0.6875, 0.3288, 0.625, 0.3438, 0.125, 0.3438, 0.1875, 0.3288, 0.1875, 0.3288, 0.125, 0.3438, 0.5625, 0.3438, 0.625, 0.3288, 0.625, 0.3288, 0.5625, 0.3288, 0.75, 0.3288, 0.8125, 0.3139, 0.8125, 0.3139, 0.75, 0.3288, 0.25, 0.3288, 0.3125, 0.3139, 0.3125, 0.3139, 0.25, 0.3288, 0.6875, 0.3288, 0.75, 0.3139, 0.75, 0.3139, 0.6875, 0.3288, 0.1875, 0.3288, 0.25, 0.3139, 0.25, 0.3139, 0.1875, 0.3288, 0.625, 0.3288, 0.6875, 0.3139, 0.6875, 0.3139, 0.625, 0.3288, 0.125, 0.3288, 0.1875, 0.3139, 0.1875, 0.3139, 0.125, 0.3288, 0.5625, 0.3288, 0.625, 0.3139, 0.625, 0.3139, 0.5625, 0.3288, 0.0625, 0.3288, 0.125, 0.3139, 0.125, 0.3139, 0.0625, 0.3288, 0.5, 0.3288, 0.5625, 0.3139, 0.5625, 0.3139, 0.5, 0.3288, 0.9375, 0.2164, 1.0, 0.3139, 0.9375, 0.2233, 0.0, 0.3288, 0.0625, 0.3139, 0.0625, 0.3288, 0.4375, 0.3288, 0.5, 0.3139, 0.5, 0.3139, 0.4375, 0.3288, 0.875, 0.3288, 0.9375, 0.3139, 0.9375, 0.3139, 0.875, 0.3288, 0.375, 0.3288, 0.4375, 0.3139, 0.4375, 0.3139, 0.375, 0.3288, 0.8125, 0.3288, 0.875, 0.3139, 0.875, 0.3139, 0.8125, 0.3288, 0.3125, 0.3288, 0.375, 0.3139, 0.375, 0.3139, 0.3125, 0.3139, 0.5, 0.3139, 0.5625, 0.2989, 0.5625, 0.2989, 0.5, 0.3139, 0.9375, 0.2164, 1.0, 0.2989, 0.9375, 0.2233, 0.0, 0.3139, 0.0625, 0.2989, 0.0625, 0.3139, 0.4375, 0.3139, 0.5, 0.2989, 0.5, 0.2989, 0.4375, 0.3139, 0.875, 0.3139, 0.9375, 0.2989, 0.9375, 0.2989, 0.875, 0.3139, 0.375, 0.3139, 0.4375, 0.2989, 0.4375, 0.2989, 0.375, 0.3139, 0.8125, 0.3139, 0.875, 0.2989, 0.875, 0.2989, 0.8125, 0.3139, 0.3125, 0.3139, 0.375, 0.2989, 0.375, 0.2989, 0.3125, 0.3139, 0.75, 0.3139, 0.8125, 0.2989, 0.8125, 0.2989, 0.75, 0.3139, 0.25, 0.3139, 0.3125, 0.2989, 0.3125, 0.2989, 0.25, 0.3139, 0.6875, 0.3139, 0.75, 0.2989, 0.75, 0.2989, 0.6875, 0.3139, 0.1875, 0.3139, 0.25, 0.2989, 0.25, 0.2989, 0.1875, 0.3139, 0.625, 0.3139, 0.6875, 0.2989, 0.6875, 0.2989, 0.625, 0.3139, 0.125, 0.3139, 0.1875, 0.2989, 0.1875, 0.2989, 0.125, 0.3139, 0.5625, 0.3139, 0.625, 0.2989, 0.625, 0.2989, 0.5625, 0.3139, 0.0625, 0.3139, 0.125, 0.2989, 0.125, 0.2989, 0.0625, 0.2989, 0.25, 0.2989, 0.3125, 0.284, 0.3125, 0.284, 0.25, 0.2989, 0.6875, 0.2989, 0.75, 0.284, 0.75, 0.284, 0.6875, 0.2989, 0.1875, 0.2989, 0.25, 0.284, 0.25, 0.284, 0.1875, 0.2989, 0.625, 0.2989, 0.6875, 0.284, 0.6875, 0.284, 0.625, 0.2989, 0.125, 0.2989, 0.1875, 0.284, 0.1875, 0.284, 0.125, 0.2989, 0.5625, 0.2989, 0.625, 0.284, 0.625, 0.284, 0.5625, 0.2989, 0.0625, 0.2989, 0.125, 0.284, 0.125, 0.284, 0.0625, 0.2989, 0.5, 0.2989, 0.5625, 0.284, 0.5625, 0.284, 0.5, 0.2989, 0.9375, 0.2164, 1.0, 0.284, 0.9375, 0.2233, 0.0, 0.2989, 0.0625, 0.284, 0.0625, 0.2989, 0.4375, 0.2989, 0.5, 0.284, 0.5, 0.284, 0.4375, 0.2989, 0.875, 0.2989, 0.9375, 0.284, 0.9375, 0.284, 0.875, 0.2989, 0.375, 0.2989, 0.4375, 0.284, 0.4375, 0.284, 0.375, 0.2989, 0.8125, 0.2989, 0.875, 0.284, 0.875, 0.284, 0.8125, 0.2989, 0.3125, 0.2989, 0.375, 0.284, 0.375, 0.284, 0.3125, 0.2989, 0.75, 0.2989, 0.8125, 0.284, 0.8125, 0.284, 0.75, 0.2233, 0.0, 0.284, 0.0625, 0.269, 0.0625, 0.284, 0.4375, 0.284, 0.5, 0.269, 0.5, 0.269, 0.4375, 0.284, 0.875, 0.284, 0.9375, 0.269, 0.9375, 0.269, 0.875, 0.284, 0.375, 0.284, 0.4375, 0.269, 0.4375, 0.269, 0.375, 0.284, 0.8125, 0.284, 0.875, 0.269, 0.875, 0.269, 0.8125, 0.284, 0.3125, 0.284, 0.375, 0.269, 0.375, 0.269, 0.3125, 0.284, 0.75, 0.284, 0.8125, 0.269, 0.8125, 0.269, 0.75, 0.284, 0.25, 0.284, 0.3125, 0.269, 0.3125, 0.269, 0.25, 0.284, 0.6875, 0.284, 0.75, 0.269, 0.75, 0.269, 0.6875, 0.284, 0.1875, 0.284, 0.25, 0.269, 0.25, 0.269, 0.1875, 0.284, 0.625, 0.284, 0.6875, 0.269, 0.6875, 0.269, 0.625, 0.284, 0.125, 0.284, 0.1875, 0.269, 0.1875, 0.269, 0.125, 0.284, 0.5625, 0.284, 0.625, 0.269, 0.625, 0.269, 0.5625, 0.284, 0.0625, 0.284, 0.125, 0.269, 0.125, 0.269, 0.0625, 0.284, 0.5, 0.284, 0.5625, 0.269, 0.5625, 0.269, 0.5, 0.284, 0.9375, 0.2164, 1.0, 0.269, 0.9375, 0.269, 0.1875, 0.269, 0.25, 0.254, 0.25, 0.254, 0.1875, 0.269, 0.625, 0.269, 0.6875, 0.254, 0.6875, 0.254, 0.625, 0.269, 0.125, 0.269, 0.1875, 0.254, 0.1875, 0.254, 0.125, 0.269, 0.5625, 0.269, 0.625, 0.254, 0.625, 0.254, 0.5625, 0.269, 0.0625, 0.269, 0.125, 0.254, 0.125, 0.254, 0.0625, 0.269, 0.5, 0.269, 0.5625, 0.254, 0.5625, 0.254, 0.5, 0.269, 0.9375, 0.2164, 1.0, 0.254, 0.9375, 0.2233, 0.0, 0.269, 0.0625, 0.254, 0.0625, 0.269, 0.4375, 0.269, 0.5, 0.254, 0.5, 0.254, 0.4375, 0.269, 0.875, 0.269, 0.9375, 0.254, 0.9375, 0.254, 0.875, 0.269, 0.375, 0.269, 0.4375, 0.254, 0.4375, 0.254, 0.375, 0.269, 0.8125, 0.269, 0.875, 0.254, 0.875, 0.254, 0.8125, 0.269, 0.3125, 0.269, 0.375, 0.254, 0.375, 0.254, 0.3125, 0.269, 0.75, 0.269, 0.8125, 0.254, 0.8125, 0.254, 0.75, 0.269, 0.25, 0.269, 0.3125, 0.254, 0.3125, 0.254, 0.25, 0.269, 0.6875, 0.269, 0.75, 0.254, 0.75, 0.254, 0.6875, 0.254, 0.875, 0.254, 0.9375, 0.2391, 0.9375, 0.2391, 0.875, 0.254, 0.375, 0.254, 0.4375, 0.2391, 0.4375, 0.2391, 0.375, 0.254, 0.8125, 0.254, 0.875, 0.2391, 0.875, 0.2391, 0.8125, 0.254, 0.3125, 0.254, 0.375, 0.2391, 0.375, 0.2391, 0.3125, 0.254, 0.75, 0.254, 0.8125, 0.2391, 0.8125, 0.2391, 0.75, 0.254, 0.25, 0.254, 0.3125, 0.2391, 0.3125, 0.2391, 0.25, 0.254, 0.6875, 0.254, 0.75, 0.2391, 0.75, 0.2391, 0.6875, 0.254, 0.1875, 0.254, 0.25, 0.2391, 0.25, 0.2391, 0.1875, 0.254, 0.625, 0.254, 0.6875, 0.2391, 0.6875, 0.2391, 0.625, 0.254, 0.125, 0.254, 0.1875, 0.2391, 0.1875, 0.2391, 0.125, 0.254, 0.5625, 0.254, 0.625, 0.2391, 0.625, 0.2391, 0.5625, 0.254, 0.0625, 0.254, 0.125, 0.2391, 0.125, 0.2391, 0.0625, 0.254, 0.5, 0.254, 0.5625, 0.2391, 0.5625, 0.2391, 0.5, 0.254, 0.9375, 0.2164, 1.0, 0.2391, 0.9375, 0.2233, 0.0, 0.254, 0.0625, 0.2391, 0.0625, 0.254, 0.4375, 0.254, 0.5, 0.2391, 0.5, 0.2391, 0.4375, 0.2391, 0.625, 0.2391, 0.6875, 0.2241, 0.6875, 0.2241, 0.625, 0.2391, 0.125, 0.2391, 0.1875, 0.2241, 0.1875, 0.2241, 0.125, 0.2391, 0.5625, 0.2391, 0.625, 0.2241, 0.625, 0.2241, 0.5625, 0.2391, 0.0625, 0.2391, 0.125, 0.2241, 0.125, 0.2241, 0.0625, 0.2391, 0.5, 0.2391, 0.5625, 0.2241, 0.5625, 0.2241, 0.5, 0.2391, 0.9375, 0.2164, 1.0, 0.2241, 0.9375, 0.2233, 0.0, 0.2391, 0.0625, 0.2241, 0.0625, 0.2391, 0.4375, 0.2391, 0.5, 0.2241, 0.5, 0.2241, 0.4375, 0.2391, 0.875, 0.2391, 0.9375, 0.2241, 0.9375, 0.2241, 0.875, 0.2391, 0.375, 0.2391, 0.4375, 0.2241, 0.4375, 0.2241, 0.375, 0.2391, 0.8125, 0.2391, 0.875, 0.2241, 0.875, 0.2241, 0.8125, 0.2391, 0.3125, 0.2391, 0.375, 0.2241, 0.375, 0.2241, 0.3125, 0.2391, 0.75, 0.2391, 0.8125, 0.2241, 0.8125, 0.2241, 0.75, 0.2391, 0.25, 0.2391, 0.3125, 0.2241, 0.3125, 0.2241, 0.25, 0.2391, 0.6875, 0.2391, 0.75, 0.2241, 0.75, 0.2241, 0.6875, 0.2391, 0.1875, 0.2391, 0.25, 0.2241, 0.25, 0.2241, 0.1875, 0.2241, 0.375, 0.2241, 0.4375, 0.2091, 0.4375, 0.2091, 0.375, 0.2241, 0.8125, 0.2241, 0.875, 0.2091, 0.875, 0.2091, 0.8125, 0.2241, 0.3125, 0.2241, 0.375, 0.2091, 0.375, 0.2091, 0.3125, 0.2241, 0.75, 0.2241, 0.8125, 0.2091, 0.8125, 0.2091, 0.75, 0.2241, 0.25, 0.2241, 0.3125, 0.2091, 0.3125, 0.2091, 0.25, 0.2241, 0.6875, 0.2241, 0.75, 0.2091, 0.75, 0.2091, 0.6875, 0.2241, 0.1875, 0.2241, 0.25, 0.2091, 0.25, 0.2091, 0.1875, 0.2241, 0.625, 0.2241, 0.6875, 0.2091, 0.6875, 0.2091, 0.625, 0.2241, 0.125, 0.2241, 0.1875, 0.2091, 0.1875, 0.2091, 0.125, 0.2241, 0.5625, 0.2241, 0.625, 0.2091, 0.625, 0.2091, 0.5625, 0.2241, 0.0625, 0.2241, 0.125, 0.2091, 0.125, 0.2091, 0.0625, 0.2241, 0.5, 0.2241, 0.5625, 0.2091, 0.5625, 0.2091, 0.5, 0.2241, 0.9375, 0.2164, 1.0, 0.2091, 0.9375, 0.2233, 0.0, 0.2241, 0.0625, 0.2091, 0.0625, 0.2241, 0.4375, 0.2241, 0.5, 0.2091, 0.5, 0.2091, 0.4375, 0.2241, 0.875, 0.2241, 0.9375, 0.2091, 0.9375, 0.2091, 0.875, 0.2091, 0.125, 0.2091, 0.1875, 0.1942, 0.1875, 0.1942, 0.125, 0.2091, 0.5625, 0.2091, 0.625, 0.1942, 0.625, 0.1942, 0.5625, 0.2091, 0.0625, 0.2091, 0.125, 0.1942, 0.125, 0.1942, 0.0625, 0.2091, 0.5, 0.2091, 0.5625, 0.1942, 0.5625, 0.1942, 0.5, 0.2091, 0.9375, 0.2164, 1.0, 0.1942, 0.9375, 0.2233, 0.0, 0.2091, 0.0625, 0.1942, 0.0625, 0.2091, 0.4375, 0.2091, 0.5, 0.1942, 0.5, 0.1942, 0.4375, 0.2091, 0.875, 0.2091, 0.9375, 0.1942, 0.9375, 0.1942, 0.875, 0.2091, 0.375, 0.2091, 0.4375, 0.1942, 0.4375, 0.1942, 0.375, 0.2091, 0.8125, 0.2091, 0.875, 0.1942, 0.875, 0.1942, 0.8125, 0.2091, 0.3125, 0.2091, 0.375, 0.1942, 0.375, 0.1942, 0.3125, 0.2091, 0.75, 0.2091, 0.8125, 0.1942, 0.8125, 0.1942, 0.75, 0.2091, 0.25, 0.2091, 0.3125, 0.1942, 0.3125, 0.1942, 0.25, 0.2091, 0.6875, 0.2091, 0.75, 0.1942, 0.75, 0.1942, 0.6875, 0.2091, 0.1875, 0.2091, 0.25, 0.1942, 0.25, 0.1942, 0.1875, 0.2091, 0.625, 0.2091, 0.6875, 0.1942, 0.6875, 0.1942, 0.625, 0.1942, 0.8125, 0.1942, 0.875, 0.1792, 0.875, 0.1792, 0.8125, 0.1942, 0.3125, 0.1942, 0.375, 0.1792, 0.375, 0.1792, 0.3125, 0.1942, 0.75, 0.1942, 0.8125, 0.1792, 0.8125, 0.1792, 0.75, 0.1942, 0.25, 0.1942, 0.3125, 0.1792, 0.3125, 0.1792, 0.25, 0.1942, 0.6875, 0.1942, 0.75, 0.1792, 0.75, 0.1792, 0.6875, 0.1942, 0.1875, 0.1942, 0.25, 0.1792, 0.25, 0.1792, 0.1875, 0.1942, 0.625, 0.1942, 0.6875, 0.1792, 0.6875, 0.1792, 0.625, 0.1942, 0.125, 0.1942, 0.1875, 0.1792, 0.1875, 0.1792, 0.125, 0.1942, 0.5625, 0.1942, 0.625, 0.1792, 0.625, 0.1792, 0.5625, 0.1942, 0.0625, 0.1942, 0.125, 0.1792, 0.125, 0.1792, 0.0625, 0.1942, 0.5, 0.1942, 0.5625, 0.1792, 0.5625, 0.1792, 0.5, 0.1942, 0.9375, 0.2164, 1.0, 0.1792, 0.9375, 0.2233, 0.0, 0.1942, 0.0625, 0.1792, 0.0625, 0.1942, 0.4375, 0.1942, 0.5, 0.1792, 0.5, 0.1792, 0.4375, 0.1942, 0.875, 0.1942, 0.9375, 0.1792, 0.9375, 0.1792, 0.875, 0.1942, 0.375, 0.1942, 0.4375, 0.1792, 0.4375, 0.1792, 0.375, 0.1792, 0.5625, 0.1792, 0.625, 0.1643, 0.625, 0.1643, 0.5625, 0.1792, 0.0625, 0.1792, 0.125, 0.1643, 0.125, 0.1643, 0.0625, 0.1792, 0.5, 0.1792, 0.5625, 0.1643, 0.5625, 0.1643, 0.5, 0.1792, 0.9375, 0.2164, 1.0, 0.1643, 0.9375, 0.2233, 0.0, 0.1792, 0.0625, 0.1643, 0.0625, 0.1792, 0.4375, 0.1792, 0.5, 0.1643, 0.5, 0.1643, 0.4375, 0.1792, 0.875, 0.1792, 0.9375, 0.1643, 0.9375, 0.1643, 0.875, 0.1792, 0.375, 0.1792, 0.4375, 0.1643, 0.4375, 0.1643, 0.375, 0.1792, 0.8125, 0.1792, 0.875, 0.1643, 0.875, 0.1643, 0.8125, 0.1792, 0.3125, 0.1792, 0.375, 0.1643, 0.375, 0.1643, 0.3125, 0.1792, 0.75, 0.1792, 0.8125, 0.1643, 0.8125, 0.1643, 0.75, 0.1792, 0.25, 0.1792, 0.3125, 0.1643, 0.3125, 0.1643, 0.25, 0.1792, 0.6875, 0.1792, 0.75, 0.1643, 0.75, 0.1643, 0.6875, 0.1792, 0.1875, 0.1792, 0.25, 0.1643, 0.25, 0.1643, 0.1875, 0.1792, 0.625, 0.1792, 0.6875, 0.1643, 0.6875, 0.1643, 0.625, 0.1792, 0.125, 0.1792, 0.1875, 0.1643, 0.1875, 0.1643, 0.125, 0.1643, 0.3125, 0.1643, 0.375, 0.1493, 0.375, 0.1493, 0.3125, 0.1643, 0.75, 0.1643, 0.8125, 0.1493, 0.8125, 0.1493, 0.75, 0.1643, 0.25, 0.1643, 0.3125, 0.1493, 0.3125, 0.1493, 0.25, 0.1643, 0.6875, 0.1643, 0.75, 0.1493, 0.75, 0.1493, 0.6875, 0.1643, 0.1875, 0.1643, 0.25, 0.1493, 0.25, 0.1493, 0.1875, 0.1643, 0.625, 0.1643, 0.6875, 0.1493, 0.6875, 0.1493, 0.625, 0.1643, 0.125, 0.1643, 0.1875, 0.1493, 0.1875, 0.1493, 0.125, 0.1643, 0.5625, 0.1643, 0.625, 0.1493, 0.625, 0.1493, 0.5625, 0.1643, 0.0625, 0.1643, 0.125, 0.1493, 0.125, 0.1493, 0.0625, 0.1643, 0.5, 0.1643, 0.5625, 0.1493, 0.5625, 0.1493, 0.5, 0.1643, 0.9375, 0.2164, 1.0, 0.1493, 0.9375, 0.2233, 0.0, 0.1643, 0.0625, 0.1493, 0.0625, 0.1643, 0.4375, 0.1643, 0.5, 0.1493, 0.5, 0.1493, 0.4375, 0.1643, 0.875, 0.1643, 0.9375, 0.1493, 0.9375, 0.1493, 0.875, 0.1643, 0.375, 0.1643, 0.4375, 0.1493, 0.4375, 0.1493, 0.375, 0.1643, 0.8125, 0.1643, 0.875, 0.1493, 0.875, 0.1493, 0.8125, 0.1493, 0.0625, 0.1493, 0.125, 0.1343, 0.125, 0.1343, 0.0625, 0.1493, 0.5, 0.1493, 0.5625, 0.1343, 0.5625, 0.1343, 0.5, 0.1493, 0.9375, 0.2164, 1.0, 0.1343, 0.9375, 0.2233, 0.0, 0.1493, 0.0625, 0.1343, 0.0625, 0.1493, 0.4375, 0.1493, 0.5, 0.1343, 0.5, 0.1343, 0.4375, 0.1493, 0.875, 0.1493, 0.9375, 0.1343, 0.9375, 0.1343, 0.875, 0.1493, 0.375, 0.1493, 0.4375, 0.1343, 0.4375, 0.1343, 0.375, 0.1493, 0.8125, 0.1493, 0.875, 0.1343, 0.875, 0.1343, 0.8125, 0.1493, 0.3125, 0.1493, 0.375, 0.1343, 0.375, 0.1343, 0.3125, 0.1493, 0.75, 0.1493, 0.8125, 0.1343, 0.8125, 0.1343, 0.75, 0.1493, 0.25, 0.1493, 0.3125, 0.1343, 0.3125, 0.1343, 0.25, 0.1493, 0.6875, 0.1493, 0.75, 0.1343, 0.75, 0.1343, 0.6875, 0.1493, 0.1875, 0.1493, 0.25, 0.1343, 0.25, 0.1343, 0.1875, 0.1493, 0.625, 0.1493, 0.6875, 0.1343, 0.6875, 0.1343, 0.625, 0.1493, 0.125, 0.1493, 0.1875, 0.1343, 0.1875, 0.1343, 0.125, 0.1493, 0.5625, 0.1493, 0.625, 0.1343, 0.625, 0.1343, 0.5625, 0.1343, 0.25, 0.1343, 0.3125, 0.1194, 0.3125, 0.1194, 0.25, 0.1343, 0.6875, 0.1343, 0.75, 0.1194, 0.75, 0.1194, 0.6875, 0.1343, 0.1875, 0.1343, 0.25, 0.1194, 0.25, 0.1194, 0.1875, 0.1343, 0.625, 0.1343, 0.6875, 0.1194, 0.6875, 0.1194, 0.625, 0.1343, 0.125, 0.1343, 0.1875, 0.1194, 0.1875, 0.1194, 0.125, 0.1343, 0.5625, 0.1343, 0.625, 0.1194, 0.625, 0.1194, 0.5625, 0.1343, 0.0625, 0.1343, 0.125, 0.1194, 0.125, 0.1194, 0.0625, 0.1343, 0.5, 0.1343, 0.5625, 0.1194, 0.5625, 0.1194, 0.5, 0.1343, 0.9375, 0.2164, 1.0, 0.1194, 0.9375, 0.2233, 0.0, 0.1343, 0.0625, 0.1194, 0.0625, 0.1343, 0.4375, 0.1343, 0.5, 0.1194, 0.5, 0.1194, 0.4375, 0.1343, 0.875, 0.1343, 0.9375, 0.1194, 0.9375, 0.1194, 0.875, 0.1343, 0.375, 0.1343, 0.4375, 0.1194, 0.4375, 0.1194, 0.375, 0.1343, 0.8125, 0.1343, 0.875, 0.1194, 0.875, 0.1194, 0.8125, 0.1343, 0.3125, 0.1343, 0.375, 0.1194, 0.375, 0.1194, 0.3125, 0.1343, 0.75, 0.1343, 0.8125, 0.1194, 0.8125, 0.1194, 0.75, 0.1194, 0.9375, 0.2164, 1.0, 0.1044, 0.9375, 0.2233, 0.0, 0.1194, 0.0625, 0.1044, 0.0625, 0.1194, 0.4375, 0.1194, 0.5, 0.1044, 0.5, 0.1044, 0.4375, 0.1194, 0.875, 0.1194, 0.9375, 0.1044, 0.9375, 0.1044, 0.875, 0.1194, 0.375, 0.1194, 0.4375, 0.1044, 0.4375, 0.1044, 0.375, 0.1194, 0.8125, 0.1194, 0.875, 0.1044, 0.875, 0.1044, 0.8125, 0.1194, 0.3125, 0.1194, 0.375, 0.1044, 0.375, 0.1044, 0.3125, 0.1194, 0.75, 0.1194, 0.8125, 0.1044, 0.8125, 0.1044, 0.75, 0.1194, 0.25, 0.1194, 0.3125, 0.1044, 0.3125, 0.1044, 0.25, 0.1194, 0.6875, 0.1194, 0.75, 0.1044, 0.75, 0.1044, 0.6875, 0.1194, 0.1875, 0.1194, 0.25, 0.1044, 0.25, 0.1044, 0.1875, 0.1194, 0.625, 0.1194, 0.6875, 0.1044, 0.6875, 0.1044, 0.625, 0.1194, 0.125, 0.1194, 0.1875, 0.1044, 0.1875, 0.1044, 0.125, 0.1194, 0.5625, 0.1194, 0.625, 0.1044, 0.625, 0.1044, 0.5625, 0.1194, 0.0625, 0.1194, 0.125, 0.1044, 0.125, 0.1044, 0.0625, 0.1194, 0.5, 0.1194, 0.5625, 0.1044, 0.5625, 0.1044, 0.5, 0.1044, 0.6875, 0.1044, 0.75, 0.08946, 0.75, 0.08946, 0.6875, 0.1044, 0.1875, 0.1044, 0.25, 0.08946, 0.25, 0.08946, 0.1875, 0.1044, 0.625, 0.1044, 0.6875, 0.08946, 0.6875, 0.08946, 0.625, 0.1044, 0.125, 0.1044, 0.1875, 0.08946, 0.1875, 0.08946, 0.125, 0.1044, 0.5625, 0.1044, 0.625, 0.08946, 0.625, 0.08946, 0.5625, 0.1044, 0.0625, 0.1044, 0.125, 0.08946, 0.125, 0.08946, 0.0625, 0.1044, 0.5, 0.1044, 0.5625, 0.08946, 0.5625, 0.08946, 0.5, 0.1044, 0.9375, 0.2164, 1.0, 0.08946, 0.9375, 0.2233, 0.0, 0.1044, 0.0625, 0.08946, 0.0625, 0.1044, 0.4375, 0.1044, 0.5, 0.08946, 0.5, 0.08946, 0.4375, 0.1044, 0.875, 0.1044, 0.9375, 0.08946, 0.9375, 0.08946, 0.875, 0.1044, 0.375, 0.1044, 0.4375, 0.08946, 0.4375, 0.08946, 0.375, 0.1044, 0.8125, 0.1044, 0.875, 0.08946, 0.875, 0.08946, 0.8125, 0.1044, 0.3125, 0.1044, 0.375, 0.08946, 0.375, 0.08946, 0.3125, 0.1044, 0.75, 0.1044, 0.8125, 0.08946, 0.8125, 0.08946, 0.75, 0.1044, 0.25, 0.1044, 0.3125, 0.08946, 0.3125, 0.08946, 0.25, 0.08946, 0.4375, 0.08946, 0.5, 0.0745, 0.5, 0.0745, 0.4375, 0.08946, 0.875, 0.08946, 0.9375, 0.0745, 0.9375, 0.0745, 0.875, 0.08946, 0.375, 0.08946, 0.4375, 0.0745, 0.4375, 0.0745, 0.375, 0.08946, 0.8125, 0.08946, 0.875, 0.0745, 0.875, 0.0745, 0.8125, 0.08946, 0.3125, 0.08946, 0.375, 0.0745, 0.375, 0.0745, 0.3125, 0.08946, 0.75, 0.08946, 0.8125, 0.0745, 0.8125, 0.0745, 0.75, 0.08946, 0.25, 0.08946, 0.3125, 0.0745, 0.3125, 0.0745, 0.25, 0.08946, 0.6875, 0.08946, 0.75, 0.0745, 0.75, 0.0745, 0.6875, 0.08946, 0.1875, 0.08946, 0.25, 0.0745, 0.25, 0.0745, 0.1875, 0.08946, 0.625, 0.08946, 0.6875, 0.0745, 0.6875, 0.0745, 0.625, 0.08946, 0.125, 0.08946, 0.1875, 0.0745, 0.1875, 0.0745, 0.125, 0.08946, 0.5625, 0.08946, 0.625, 0.0745, 0.625, 0.0745, 0.5625, 0.08946, 0.0625, 0.08946, 0.125, 0.0745, 0.125, 0.0745, 0.0625, 0.08946, 0.5, 0.08946, 0.5625, 0.0745, 0.5625, 0.0745, 0.5, 0.08946, 0.9375, 0.2164, 1.0, 0.0745, 0.9375, 0.2233, 0.0, 0.08946, 0.0625, 0.0745, 0.0625, 0.0745, 0.1875, 0.0745, 0.25, 0.05954, 0.25, 0.05954, 0.1875, 0.0745, 0.625, 0.0745, 0.6875, 0.05954, 0.6875, 0.05954, 0.625, 0.0745, 0.125, 0.0745, 0.1875, 0.05954, 0.1875, 0.05954, 0.125, 0.0745, 0.5625, 0.0745, 0.625, 0.05954, 0.625, 0.05954, 0.5625, 0.0745, 0.0625, 0.0745, 0.125, 0.05954, 0.125, 0.05954, 0.0625, 0.0745, 0.5, 0.0745, 0.5625, 0.05954, 0.5625, 0.05954, 0.5, 0.0745, 0.9375, 0.2164, 1.0, 0.05954, 0.9375, 0.2233, 0.0, 0.0745, 0.0625, 0.05954, 0.0625, 0.0745, 0.4375, 0.0745, 0.5, 0.05954, 0.5, 0.05954, 0.4375, 0.0745, 0.875, 0.0745, 0.9375, 0.05954, 0.9375, 0.05954, 0.875, 0.0745, 0.375, 0.0745, 0.4375, 0.05954, 0.4375, 0.05954, 0.375, 0.0745, 0.8125, 0.0745, 0.875, 0.05954, 0.875, 0.05954, 0.8125, 0.0745, 0.3125, 0.0745, 0.375, 0.05954, 0.375, 0.05954, 0.3125, 0.0745, 0.75, 0.0745, 0.8125, 0.05954, 0.8125, 0.05954, 0.75, 0.0745, 0.25, 0.0745, 0.3125, 0.05954, 0.3125, 0.05954, 0.25, 0.0745, 0.6875, 0.0745, 0.75, 0.05954, 0.75, 0.05954, 0.6875, 0.05954, 0.875, 0.05954, 0.9375, 0.04458, 0.9375, 0.04458, 0.875, 0.05954, 0.375, 0.05954, 0.4375, 0.04458, 0.4375, 0.04458, 0.375, 0.05954, 0.8125, 0.05954, 0.875, 0.04458, 0.875, 0.04458, 0.8125, 0.05954, 0.3125, 0.05954, 0.375, 0.04458, 0.375, 0.04458, 0.3125, 0.05954, 0.75, 0.05954, 0.8125, 0.04458, 0.8125, 0.04458, 0.75, 0.05954, 0.25, 0.05954, 0.3125, 0.04458, 0.3125, 0.04458, 0.25, 0.05954, 0.6875, 0.05954, 0.75, 0.04458, 0.75, 0.04458, 0.6875, 0.05954, 0.1875, 0.05954, 0.25, 0.04458, 0.25, 0.04458, 0.1875, 0.05954, 0.625, 0.05954, 0.6875, 0.04458, 0.6875, 0.04458, 0.625, 0.05954, 0.125, 0.05954, 0.1875, 0.04458, 0.1875, 0.04458, 0.125, 0.05954, 0.5625, 0.05954, 0.625, 0.04458, 0.625, 0.04458, 0.5625, 0.05954, 0.0625, 0.05954, 0.125, 0.04458, 0.125, 0.04458, 0.0625, 0.05954, 0.5, 0.05954, 0.5625, 0.04458, 0.5625, 0.04458, 0.5, 0.05954, 0.9375, 0.2164, 1.0, 0.04458, 0.9375, 0.2233, 0.0, 0.05954, 0.0625, 0.04458, 0.0625, 0.05954, 0.4375, 0.05954, 0.5, 0.04458, 0.5, 0.04458, 0.4375, 0.04458, 0.625, 0.04458, 0.6875, 0.02962, 0.6875, 0.02962, 0.625, 0.04458, 0.125, 0.04458, 0.1875, 0.02962, 0.1875, 0.02962, 0.125, 0.04458, 0.5625, 0.04458, 0.625, 0.02962, 0.625, 0.02962, 0.5625, 0.04458, 0.0625, 0.04458, 0.125, 0.02962, 0.125, 0.02962, 0.0625, 0.04458, 0.5, 0.04458, 0.5625, 0.02962, 0.5625, 0.02962, 0.5, 0.04458, 0.9375, 0.2164, 1.0, 0.02962, 0.9375, 0.2233, 0.0, 0.04458, 0.0625, 0.02962, 0.0625, 0.04458, 0.4375, 0.04458, 0.5, 0.02962, 0.5, 0.02962, 0.4375, 0.04458, 0.875, 0.04458, 0.9375, 0.02962, 0.9375, 0.02962, 0.875, 0.04458, 0.375, 0.04458, 0.4375, 0.02962, 0.4375, 0.02962, 0.375, 0.04458, 0.8125, 0.04458, 0.875, 0.02962, 0.875, 0.02962, 0.8125, 0.04458, 0.3125, 0.04458, 0.375, 0.02962, 0.375, 0.02962, 0.3125, 0.04458, 0.75, 0.04458, 0.8125, 0.02962, 0.8125, 0.02962, 0.75, 0.04458, 0.25, 0.04458, 0.3125, 0.02962, 0.3125, 0.02962, 0.25, 0.04458, 0.6875, 0.04458, 0.75, 0.02962, 0.75, 0.02962, 0.6875, 0.04458, 0.1875, 0.04458, 0.25, 0.02962, 0.25, 0.02962, 0.1875, 0.02962, 0.375, 0.02962, 0.4375, 0.01466, 0.4375, 0.01466, 0.375, 0.02962, 0.8125, 0.02962, 0.875, 0.01466, 0.875, 0.01466, 0.8125, 0.02962, 0.3125, 0.02962, 0.375, 0.01466, 0.375, 0.01466, 0.3125, 0.02962, 0.75, 0.02962, 0.8125, 0.01466, 0.8125, 0.01466, 0.75, 0.02962, 0.25, 0.02962, 0.3125, 0.01466, 0.3125, 0.01466, 0.25, 0.02962, 0.6875, 0.02962, 0.75, 0.01466, 0.75, 0.01466, 0.6875, 0.02962, 0.1875, 0.02962, 0.25, 0.01466, 0.25, 0.01466, 0.1875, 0.02962, 0.625, 0.02962, 0.6875, 0.01466, 0.6875, 0.01466, 0.625, 0.02962, 0.125, 0.02962, 0.1875, 0.01466, 0.1875, 0.01466, 0.125, 0.02962, 0.5625, 0.02962, 0.625, 0.01466, 0.625, 0.01466, 0.5625, 0.02962, 0.0625, 0.02962, 0.125, 0.01466, 0.125, 0.01466, 0.0625, 0.02962, 0.5, 0.02962, 0.5625, 0.01466, 0.5625, 0.01466, 0.5, 0.02962, 0.9375, 0.2164, 1.0, 0.01466, 0.9375, 0.2233, 0.0, 0.02962, 0.0625, 0.01466, 0.0625, 0.02962, 0.4375, 0.02962, 0.5, 0.01466, 0.5, 0.01466, 0.4375, 0.02962, 0.875, 0.02962, 0.9375, 0.01466, 0.9375, 0.01466, 0.875, 0.01466, 0.125, 0.01466, 0.1875, -0.0003032, 0.1875, -0.0003033, 0.125, 0.01466, 0.5625, 0.01466, 0.625, -0.0003033, 0.625, -0.0003033, 0.5625, 0.01466, 0.0625, 0.01466, 0.125, -0.0003033, 0.125, -0.0003032, 0.0625, 0.01466, 0.5, 0.01466, 0.5625, -0.0003033, 0.5625, -0.0003033, 0.5, 0.4934, 0.9375, 0.6951, 1.0, 0.4784, 0.9375, 0.2233, 0.0, 0.01466, 0.0625, -0.0003032, 0.0625, 0.01466, 0.4375, 0.01466, 0.5, -0.0003033, 0.5, -0.0003033, 0.4375, 0.4934, 0.875, 0.4934, 0.9375, 0.4784, 0.9375, 0.4784, 0.875, 0.01466, 0.375, 0.01466, 0.4375, -0.0003033, 0.4375, -0.0003033, 0.375, 0.01466, 0.8125, 0.01466, 0.875, -0.0003033, 0.875, -0.0003033, 0.8125, 0.01466, 0.3125, 0.01466, 0.375, -0.0003033, 0.375, -0.0003033, 0.3125, 0.01466, 0.75, 0.01466, 0.8125, -0.0003033, 0.8125, -0.0003033, 0.75, 0.01466, 0.25, 0.01466, 0.3125, -0.0003033, 0.3125, -0.0003033, 0.25, 0.01466, 0.6875, 0.01466, 0.75, -0.0003033, 0.75, -0.0003033, 0.6875, 0.01466, 0.1875, 0.01466, 0.25, -0.0003033, 0.25, -0.0003032, 0.1875, 0.01466, 0.625, 0.01466, 0.6875, -0.0003033, 0.6875, -0.0003033, 0.625])
me_sphere.use_remesh_preserve_volume = False
me_sphere.use_remesh_preserve_attributes = False
me_sphere.use_mirror_vertex_groups = False
me_sphere.update()

# ---- objects
ob_sphere = bpy.data.objects.new('Sphere', me_sphere)
ob_lamp = bpy.data.objects.new('Lamp', light_lamp)
ob_camera = bpy.data.objects.new('Camera', cam_camera)

# ---- transforms, parenting, visibility, modifiers, constraints
ob_sphere.location = (0.0, 0.0, 0.0)
ob_sphere.lineart.crease_threshold = 0.0
ob_lamp.location = (4.076, 1.005, 5.904)
ob_lamp.rotation_euler = (0.6503, 0.05522, 1.866)
ob_lamp.lock_rotations_4d = False
ob_lamp.empty_display_type = 'ARROWS'
ob_lamp.color = (0.0, 0.0, 0.0, 0.0)
ob_lamp.lineart.crease_threshold = 0.0
ob_camera.location = (7.481, -6.508, 5.344)
ob_camera.rotation_euler = (1.109, 0.0, 0.8149)
ob_camera.lock_rotations_4d = False
ob_camera.empty_display_type = 'ARROWS'
ob_camera.color = (0.0, 0.0, 0.0, 0.0)
ob_camera.display_type = 'WIRE'
ob_camera.lineart.crease_threshold = 0.0

# ---- collection membership
col_collection_1.objects.link(ob_sphere)
col_collection_1.objects.link(ob_lamp)
col_collection_1.objects.link(ob_camera)

# ---- scene / render settings (as saved in the file)
scene.camera = ob_camera
scene.frame_start = 1; scene.frame_end = 250; scene.frame_set(1)
scene.render.engine = 'BLENDER_EEVEE_NEXT'
scene.render.resolution_percentage = 50
scene.render.dither_intensity = 0.0
scene.cycles.use_denoising = False
scene.cycles.samples = 128
scene.cycles.sampling_pattern = 'TABULATED_SOBOL'
scene.cycles.use_adaptive_sampling = False
scene.cycles.use_light_tree = False
scene.cycles.blur_glossy = 0.0
scene.cycles.sample_clamp_indirect = 0.0
scene.view_settings.view_transform = 'Standard'
bpy.context.view_layer.update()
